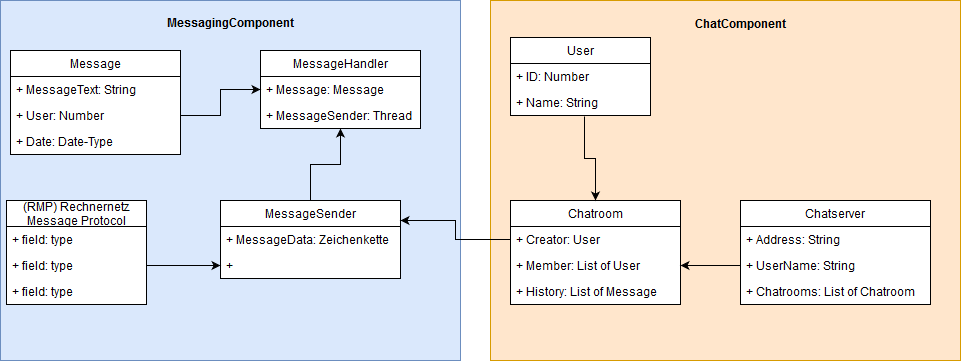

The diagram above was exported from draw.io. Its source (the exported page's mxGraphModel, read from the mxfile embedded in the PNG):
<mxGraphModel dx="1042" dy="527" grid="1" gridSize="10" guides="1" tooltips="1" connect="1" arrows="1" fold="1" page="1" pageScale="1" pageWidth="827" pageHeight="1169" background="#ffffff" math="0" shadow="0">
  <root>
    <mxCell id="0" />
    <mxCell id="1" parent="0" />
    <mxCell id="2" value="" style="html=1;fillColor=#dae8fc;strokeColor=#6c8ebf;" vertex="1" parent="1">
      <mxGeometry x="20" y="70" width="460" height="360" as="geometry" />
    </mxCell>
    <mxCell id="3" value="Message" style="swimlane;fontStyle=0;childLayout=stackLayout;horizontal=1;startSize=26;fillColor=none;horizontalStack=0;resizeParent=1;resizeParentMax=0;resizeLast=0;collapsible=1;marginBottom=0;swimlaneFillColor=#ffffff;" vertex="1" parent="1">
      <mxGeometry x="30" y="120" width="170" height="104" as="geometry" />
    </mxCell>
    <mxCell id="4" value="+ MessageText: String" style="text;strokeColor=none;fillColor=none;align=left;verticalAlign=top;spacingLeft=4;spacingRight=4;overflow=hidden;rotatable=0;points=[[0,0.5],[1,0.5]];portConstraint=eastwest;" vertex="1" parent="3">
      <mxGeometry y="26" width="170" height="26" as="geometry" />
    </mxCell>
    <mxCell id="6" value="+ User: Number" style="text;strokeColor=none;fillColor=none;align=left;verticalAlign=top;spacingLeft=4;spacingRight=4;overflow=hidden;rotatable=0;points=[[0,0.5],[1,0.5]];portConstraint=eastwest;" vertex="1" parent="3">
      <mxGeometry y="52" width="170" height="26" as="geometry" />
    </mxCell>
    <mxCell id="5" value="+ Date: Date-Type" style="text;strokeColor=none;fillColor=none;align=left;verticalAlign=top;spacingLeft=4;spacingRight=4;overflow=hidden;rotatable=0;points=[[0,0.5],[1,0.5]];portConstraint=eastwest;" vertex="1" parent="3">
      <mxGeometry y="78" width="170" height="26" as="geometry" />
    </mxCell>
    <mxCell id="7" value="MessagingComponent" style="text;align=center;fontStyle=1;verticalAlign=middle;spacingLeft=3;spacingRight=3;strokeColor=none;rotatable=0;points=[[0,0.5],[1,0.5]];portConstraint=eastwest;" vertex="1" parent="1">
      <mxGeometry x="210" y="80" width="80" height="26" as="geometry" />
    </mxCell>
    <mxCell id="25" style="edgeStyle=orthogonalEdgeStyle;rounded=0;html=1;exitX=0.5;exitY=0;entryX=0.5;entryY=1;jettySize=auto;orthogonalLoop=1;" edge="1" parent="1" source="8" target="12">
      <mxGeometry relative="1" as="geometry" />
    </mxCell>
    <mxCell id="8" value="MessageSender" style="swimlane;fontStyle=0;childLayout=stackLayout;horizontal=1;startSize=26;fillColor=none;horizontalStack=0;resizeParent=1;resizeParentMax=0;resizeLast=0;collapsible=1;marginBottom=0;swimlaneFillColor=#ffffff;" vertex="1" parent="1">
      <mxGeometry x="240" y="270" width="180" height="78" as="geometry" />
    </mxCell>
    <mxCell id="9" value="+ MessageData: Zeichenkette" style="text;strokeColor=none;fillColor=none;align=left;verticalAlign=top;spacingLeft=4;spacingRight=4;overflow=hidden;rotatable=0;points=[[0,0.5],[1,0.5]];portConstraint=eastwest;" vertex="1" parent="8">
      <mxGeometry y="26" width="180" height="26" as="geometry" />
    </mxCell>
    <mxCell id="10" value="+ " style="text;strokeColor=none;fillColor=none;align=left;verticalAlign=top;spacingLeft=4;spacingRight=4;overflow=hidden;rotatable=0;points=[[0,0.5],[1,0.5]];portConstraint=eastwest;" vertex="1" parent="8">
      <mxGeometry y="52" width="180" height="26" as="geometry" />
    </mxCell>
    <mxCell id="12" value="MessageHandler" style="swimlane;fontStyle=0;childLayout=stackLayout;horizontal=1;startSize=26;fillColor=none;horizontalStack=0;resizeParent=1;resizeParentMax=0;resizeLast=0;collapsible=1;marginBottom=0;swimlaneFillColor=#ffffff;" vertex="1" parent="1">
      <mxGeometry x="280" y="120" width="160" height="78" as="geometry" />
    </mxCell>
    <mxCell id="13" value="+ Message: Message" style="text;strokeColor=none;fillColor=none;align=left;verticalAlign=top;spacingLeft=4;spacingRight=4;overflow=hidden;rotatable=0;points=[[0,0.5],[1,0.5]];portConstraint=eastwest;" vertex="1" parent="12">
      <mxGeometry y="26" width="160" height="26" as="geometry" />
    </mxCell>
    <mxCell id="14" value="+ MessageSender: Thread" style="text;strokeColor=none;fillColor=none;align=left;verticalAlign=top;spacingLeft=4;spacingRight=4;overflow=hidden;rotatable=0;points=[[0,0.5],[1,0.5]];portConstraint=eastwest;" vertex="1" parent="12">
      <mxGeometry y="52" width="160" height="26" as="geometry" />
    </mxCell>
    <mxCell id="16" value="" style="html=1;fillColor=#ffe6cc;strokeColor=#d79b00;" vertex="1" parent="1">
      <mxGeometry x="510" y="70" width="470" height="360" as="geometry" />
    </mxCell>
    <mxCell id="17" value="ChatComponent" style="text;align=center;fontStyle=1;verticalAlign=middle;spacingLeft=3;spacingRight=3;strokeColor=none;rotatable=0;points=[[0,0.5],[1,0.5]];portConstraint=eastwest;" vertex="1" parent="1">
      <mxGeometry x="720" y="81" width="80" height="26" as="geometry" />
    </mxCell>
    <mxCell id="18" style="edgeStyle=orthogonalEdgeStyle;rounded=0;html=1;exitX=1;exitY=0.5;entryX=0;entryY=0.5;jettySize=auto;orthogonalLoop=1;" edge="1" parent="1" source="6" target="12">
      <mxGeometry relative="1" as="geometry" />
    </mxCell>
    <mxCell id="19" value="(RMP) Rechnernetz&#10;Message Protocol" style="swimlane;fontStyle=0;childLayout=stackLayout;horizontal=1;startSize=26;fillColor=none;horizontalStack=0;resizeParent=1;resizeParentMax=0;resizeLast=0;collapsible=1;marginBottom=0;swimlaneFillColor=#ffffff;" vertex="1" parent="1">
      <mxGeometry x="26" y="270" width="140" height="104" as="geometry" />
    </mxCell>
    <mxCell id="20" value="+ field: type" style="text;strokeColor=none;fillColor=none;align=left;verticalAlign=top;spacingLeft=4;spacingRight=4;overflow=hidden;rotatable=0;points=[[0,0.5],[1,0.5]];portConstraint=eastwest;" vertex="1" parent="19">
      <mxGeometry y="26" width="140" height="26" as="geometry" />
    </mxCell>
    <mxCell id="21" value="+ field: type" style="text;strokeColor=none;fillColor=none;align=left;verticalAlign=top;spacingLeft=4;spacingRight=4;overflow=hidden;rotatable=0;points=[[0,0.5],[1,0.5]];portConstraint=eastwest;" vertex="1" parent="19">
      <mxGeometry y="52" width="140" height="26" as="geometry" />
    </mxCell>
    <mxCell id="22" value="+ field: type" style="text;strokeColor=none;fillColor=none;align=left;verticalAlign=top;spacingLeft=4;spacingRight=4;overflow=hidden;rotatable=0;points=[[0,0.5],[1,0.5]];portConstraint=eastwest;" vertex="1" parent="19">
      <mxGeometry y="78" width="140" height="26" as="geometry" />
    </mxCell>
    <mxCell id="23" style="edgeStyle=orthogonalEdgeStyle;rounded=0;html=1;exitX=1;exitY=0.5;entryX=0;entryY=0.5;jettySize=auto;orthogonalLoop=1;" edge="1" parent="1" source="21" target="10">
      <mxGeometry relative="1" as="geometry" />
    </mxCell>
    <mxCell id="26" value="Chatroom" style="swimlane;fontStyle=0;childLayout=stackLayout;horizontal=1;startSize=26;fillColor=none;horizontalStack=0;resizeParent=1;resizeParentMax=0;resizeLast=0;collapsible=1;marginBottom=0;swimlaneFillColor=#ffffff;" vertex="1" parent="1">
      <mxGeometry x="530" y="270" width="170" height="104" as="geometry" />
    </mxCell>
    <mxCell id="27" value="+ Creator: User" style="text;strokeColor=none;fillColor=none;align=left;verticalAlign=top;spacingLeft=4;spacingRight=4;overflow=hidden;rotatable=0;points=[[0,0.5],[1,0.5]];portConstraint=eastwest;" vertex="1" parent="26">
      <mxGeometry y="26" width="170" height="26" as="geometry" />
    </mxCell>
    <mxCell id="28" value="+ Member: List of User" style="text;strokeColor=none;fillColor=none;align=left;verticalAlign=top;spacingLeft=4;spacingRight=4;overflow=hidden;rotatable=0;points=[[0,0.5],[1,0.5]];portConstraint=eastwest;" vertex="1" parent="26">
      <mxGeometry y="52" width="170" height="26" as="geometry" />
    </mxCell>
    <mxCell id="29" value="+ History: List of Message" style="text;strokeColor=none;fillColor=none;align=left;verticalAlign=top;spacingLeft=4;spacingRight=4;overflow=hidden;rotatable=0;points=[[0,0.5],[1,0.5]];portConstraint=eastwest;" vertex="1" parent="26">
      <mxGeometry y="78" width="170" height="26" as="geometry" />
    </mxCell>
    <mxCell id="40" style="edgeStyle=orthogonalEdgeStyle;rounded=0;html=1;exitX=0.529;exitY=1.038;entryX=0.5;entryY=0;jettySize=auto;orthogonalLoop=1;exitPerimeter=0;" edge="1" parent="1" source="32" target="26">
      <mxGeometry relative="1" as="geometry">
        <Array as="points">
          <mxPoint x="604" y="228" />
          <mxPoint x="615" y="228" />
        </Array>
      </mxGeometry>
    </mxCell>
    <mxCell id="30" value="User" style="swimlane;fontStyle=0;childLayout=stackLayout;horizontal=1;startSize=26;fillColor=none;horizontalStack=0;resizeParent=1;resizeParentMax=0;resizeLast=0;collapsible=1;marginBottom=0;swimlaneFillColor=#ffffff;" vertex="1" parent="1">
      <mxGeometry x="530" y="107" width="140" height="78" as="geometry" />
    </mxCell>
    <mxCell id="31" value="+ ID: Number" style="text;strokeColor=none;fillColor=none;align=left;verticalAlign=top;spacingLeft=4;spacingRight=4;overflow=hidden;rotatable=0;points=[[0,0.5],[1,0.5]];portConstraint=eastwest;" vertex="1" parent="30">
      <mxGeometry y="26" width="140" height="26" as="geometry" />
    </mxCell>
    <mxCell id="32" value="+ Name: String" style="text;strokeColor=none;fillColor=none;align=left;verticalAlign=top;spacingLeft=4;spacingRight=4;overflow=hidden;rotatable=0;points=[[0,0.5],[1,0.5]];portConstraint=eastwest;" vertex="1" parent="30">
      <mxGeometry y="52" width="140" height="26" as="geometry" />
    </mxCell>
    <mxCell id="34" value="Chatserver" style="swimlane;fontStyle=0;childLayout=stackLayout;horizontal=1;startSize=26;fillColor=none;horizontalStack=0;resizeParent=1;resizeParentMax=0;resizeLast=0;collapsible=1;marginBottom=0;swimlaneFillColor=#ffffff;" vertex="1" parent="1">
      <mxGeometry x="760" y="270" width="190" height="104" as="geometry" />
    </mxCell>
    <mxCell id="35" value="+ Address: String" style="text;strokeColor=none;fillColor=none;align=left;verticalAlign=top;spacingLeft=4;spacingRight=4;overflow=hidden;rotatable=0;points=[[0,0.5],[1,0.5]];portConstraint=eastwest;" vertex="1" parent="34">
      <mxGeometry y="26" width="190" height="26" as="geometry" />
    </mxCell>
    <mxCell id="37" value="+ UserName: String" style="text;strokeColor=none;fillColor=none;align=left;verticalAlign=top;spacingLeft=4;spacingRight=4;overflow=hidden;rotatable=0;points=[[0,0.5],[1,0.5]];portConstraint=eastwest;" vertex="1" parent="34">
      <mxGeometry y="52" width="190" height="26" as="geometry" />
    </mxCell>
    <mxCell id="36" value="+ Chatrooms: List of Chatroom" style="text;strokeColor=none;fillColor=none;align=left;verticalAlign=top;spacingLeft=4;spacingRight=4;overflow=hidden;rotatable=0;points=[[0,0.5],[1,0.5]];portConstraint=eastwest;" vertex="1" parent="34">
      <mxGeometry y="78" width="190" height="26" as="geometry" />
    </mxCell>
    <mxCell id="41" style="edgeStyle=orthogonalEdgeStyle;rounded=0;html=1;exitX=0;exitY=0.5;jettySize=auto;orthogonalLoop=1;" edge="1" parent="1" source="37" target="28">
      <mxGeometry relative="1" as="geometry" />
    </mxCell>
    <mxCell id="42" style="edgeStyle=orthogonalEdgeStyle;rounded=0;html=1;exitX=0;exitY=0.5;entryX=1;entryY=0.25;jettySize=auto;orthogonalLoop=1;" edge="1" parent="1" source="27" target="8">
      <mxGeometry relative="1" as="geometry" />
    </mxCell>
  </root>
</mxGraphModel>